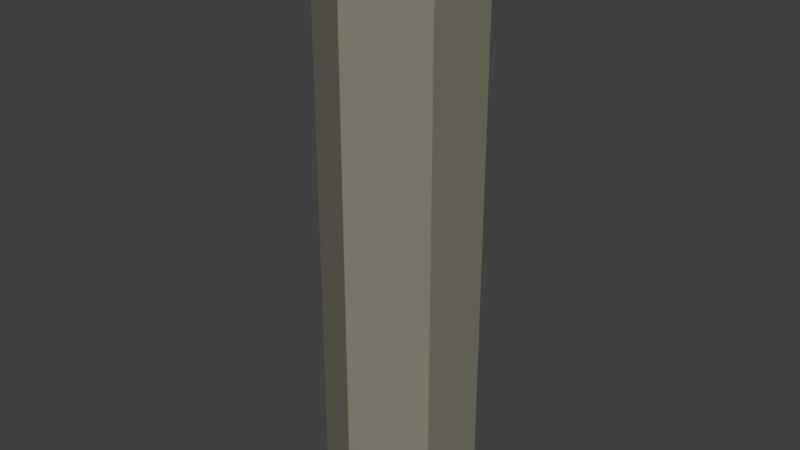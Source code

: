 # Source: column.blend  (saved by Blender 2.79.0; exported with 4.5.12 LTS)
import bpy
from mathutils import Matrix  # noqa: F401  (used for matrix-valued properties, if any)

bpy.ops.wm.read_factory_settings(use_empty=True)
scene = bpy.context.scene
scene.name = 'Scene'

# ---- collections
col_collection_1 = bpy.data.collections.new('Collection 1'); scene.collection.children.link(col_collection_1)

# ---- materials (node trees are filled in below, after node groups)
mat_droga_001 = bpy.data.materials.new('Droga.001')
mat_droga_001.alpha_threshold = 0.0
mat_droga_001.roughness = 0.5

# ---- material node trees
mat_droga_001.use_nodes = True; mat_droga_001.node_tree.nodes.clear()
_N = mat_droga_001.node_tree.nodes; _L = mat_droga_001.node_tree.links
n0 = _N.new('ShaderNodeOutputMaterial'); n0.name = 'Material Output'; n0.location = (300, 300)
n1 = _N.new('ShaderNodeBsdfDiffuse'); n1.name = 'Diffuse BSDF'; n1.location = (10, 300)
n1.inputs[0].default_value = (0.233, 0.2254, 0.1712, 1.0)
_L.new(n1.outputs[0], n0.inputs[0])
n0.is_active_output = True

# ---- world
world_world = bpy.data.worlds.new('World'); scene.world = world_world
world_world.color = (0.05088, 0.05088, 0.05088)
world_world.use_sun_shadow = False
world_world.sun_shadow_jitter_overblur = 0.0
world_world.cycles.sampling_method = 'MANUAL'

# ---- meshes
me_cylinder_000 = bpy.data.meshes.new('Cylinder.000')
me_cylinder_000.from_pydata([(0.0, 1.0, 0.01356), (0.0, 1.0, 2.014), (0.866, 0.5, 0.01356), (0.866, 0.5, 2.014), (0.866, -0.5, 0.01356), (0.866, -0.5, 2.014), (-8.742e-08, -1.0, 0.01356), (-8.742e-08, -1.0, 2.014), (-0.866, -0.5, 0.01356), (-0.866, -0.5, 2.014), (-0.866, 0.5, 0.01356), (-0.866, 0.5, 2.014), (0.0, 1.0, 1.854), (0.866, 0.5, 1.854), (0.866, -0.5, 1.854), (-8.742e-08, -1.0, 1.854), (-0.866, -0.5, 1.854), (-0.866, 0.5, 1.854), (-3.559e-09, 0.8806, 1.934), (0.7626, 0.4403, 1.934), (0.7626, -0.4403, 1.934), (-8.054e-08, -0.8806, 1.934), (-0.7626, -0.4403, 1.934), (-0.7626, 0.4403, 1.934)], [], [(18, 1, 3, 19), (19, 3, 5, 20), (20, 5, 7, 21), (21, 7, 9, 22), (3, 1, 11, 9, 7, 5), (22, 9, 11, 23), (23, 11, 1, 18), (0, 2, 4, 6, 8, 10), (10, 17, 12, 0), (8, 16, 17, 10), (6, 15, 16, 8), (4, 14, 15, 6), (2, 13, 14, 4), (0, 12, 13, 2), (17, 23, 18, 12), (16, 22, 23, 17), (15, 21, 22, 16), (14, 20, 21, 15), (13, 19, 20, 14), (12, 18, 19, 13)])
me_cylinder_000.materials.append(mat_droga_001)
me_cylinder_000.use_remesh_preserve_volume = False
me_cylinder_000.use_remesh_preserve_attributes = False
me_cylinder_000.use_mirror_vertex_groups = False
me_cylinder_000.update()

# ---- objects
ob_cylinder_017 = bpy.data.objects.new('Cylinder.017', me_cylinder_000)

# ---- transforms, parenting, visibility, modifiers, constraints
ob_cylinder_017.location = (0.0, 0.0, 0.0)
ob_cylinder_017.scale = (1.0, 1.0, 3.899)
ob_cylinder_017.lineart.crease_threshold = 0.0

# ---- collection membership
col_collection_1.objects.link(ob_cylinder_017)

# ---- scene / render settings (as saved in the file)
scene.frame_start = 1; scene.frame_end = 250; scene.frame_set(1)
scene.render.engine = 'CYCLES'
scene.render.resolution_percentage = 50
scene.render.dither_intensity = 0.0
scene.cycles.use_denoising = False
scene.cycles.samples = 128
scene.cycles.sampling_pattern = 'TABULATED_SOBOL'
scene.cycles.use_adaptive_sampling = False
scene.cycles.use_light_tree = False
scene.cycles.blur_glossy = 0.0
scene.cycles.sample_clamp_indirect = 0.0
scene.view_settings.view_transform = 'Standard'
bpy.context.view_layer.update()

# ---- added for rendering (the .blend has no active camera and no usable light): camera, sun
cam_auto = bpy.data.cameras.new('AutoCamera')
cam_auto.lens = 50.0
cam_auto.sensor_width = 36.0
cam_auto.clip_end = 1000.0
ob_auto_camera = bpy.data.objects.new('AutoCamera', cam_auto)
scene.collection.objects.link(ob_auto_camera)
ob_auto_camera.location = (7.61957, -9.14348, 10.0479)
ob_auto_camera.rotation_euler = (1.09748, -7.21219e-08, 0.694738)
scene.camera = ob_auto_camera
light_auto_sun = bpy.data.lights.new('AutoSun', 'SUN')
light_auto_sun.energy = 3.0
light_auto_sun.angle = 0.0523599
ob_auto_sun = bpy.data.objects.new('AutoSun', light_auto_sun)
scene.collection.objects.link(ob_auto_sun)
ob_auto_sun.rotation_euler = (0.872665, 0.174533, 0.523599)
bpy.context.view_layer.update()
